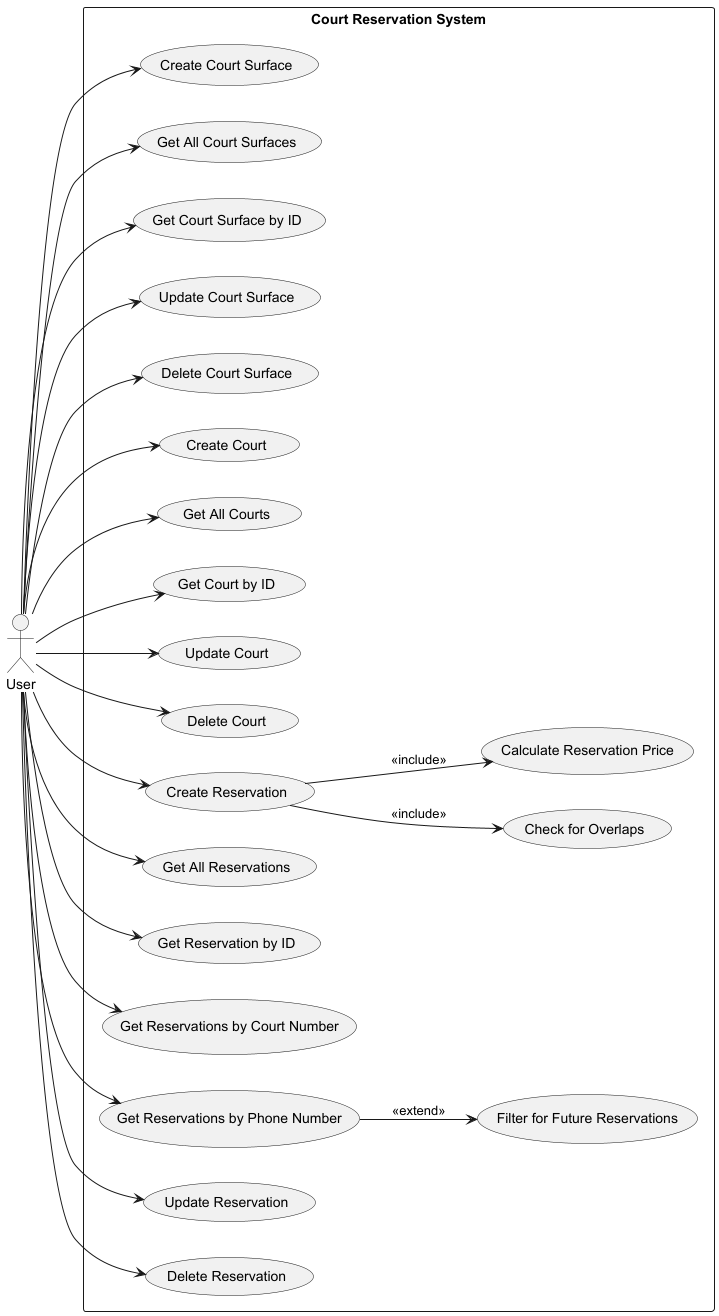

The diagram above was rendered by PlantUML. Its source (embedded in the PNG):
@startuml
left to right direction

actor User

rectangle "Court Reservation System" {

    ' --- Court Surface ---
    User --> (Create Court Surface)
    User --> (Get All Court Surfaces)
    User --> (Get Court Surface by ID)
    User --> (Update Court Surface)
    User --> (Delete Court Surface)

    ' --- Court ---
    User --> (Create Court)
    User --> (Get All Courts)
    User --> (Get Court by ID)
    User --> (Update Court)
    User --> (Delete Court)

    ' --- Reservation ---
    User --> (Create Reservation)
    User --> (Get All Reservations)
    User --> (Get Reservation by ID)
    User --> (Get Reservations by Court Number)
    User --> (Get Reservations by Phone Number)
    User --> (Update Reservation)
    User --> (Delete Reservation)

    ' --- Includes and extends ---
    (Create Reservation) --> (Check for Overlaps) : <<include>>
    (Create Reservation) --> (Calculate Reservation Price) : <<include>>

    (Get Reservations by Phone Number) --> (Filter for Future Reservations) : <<extend>>
}
@enduml